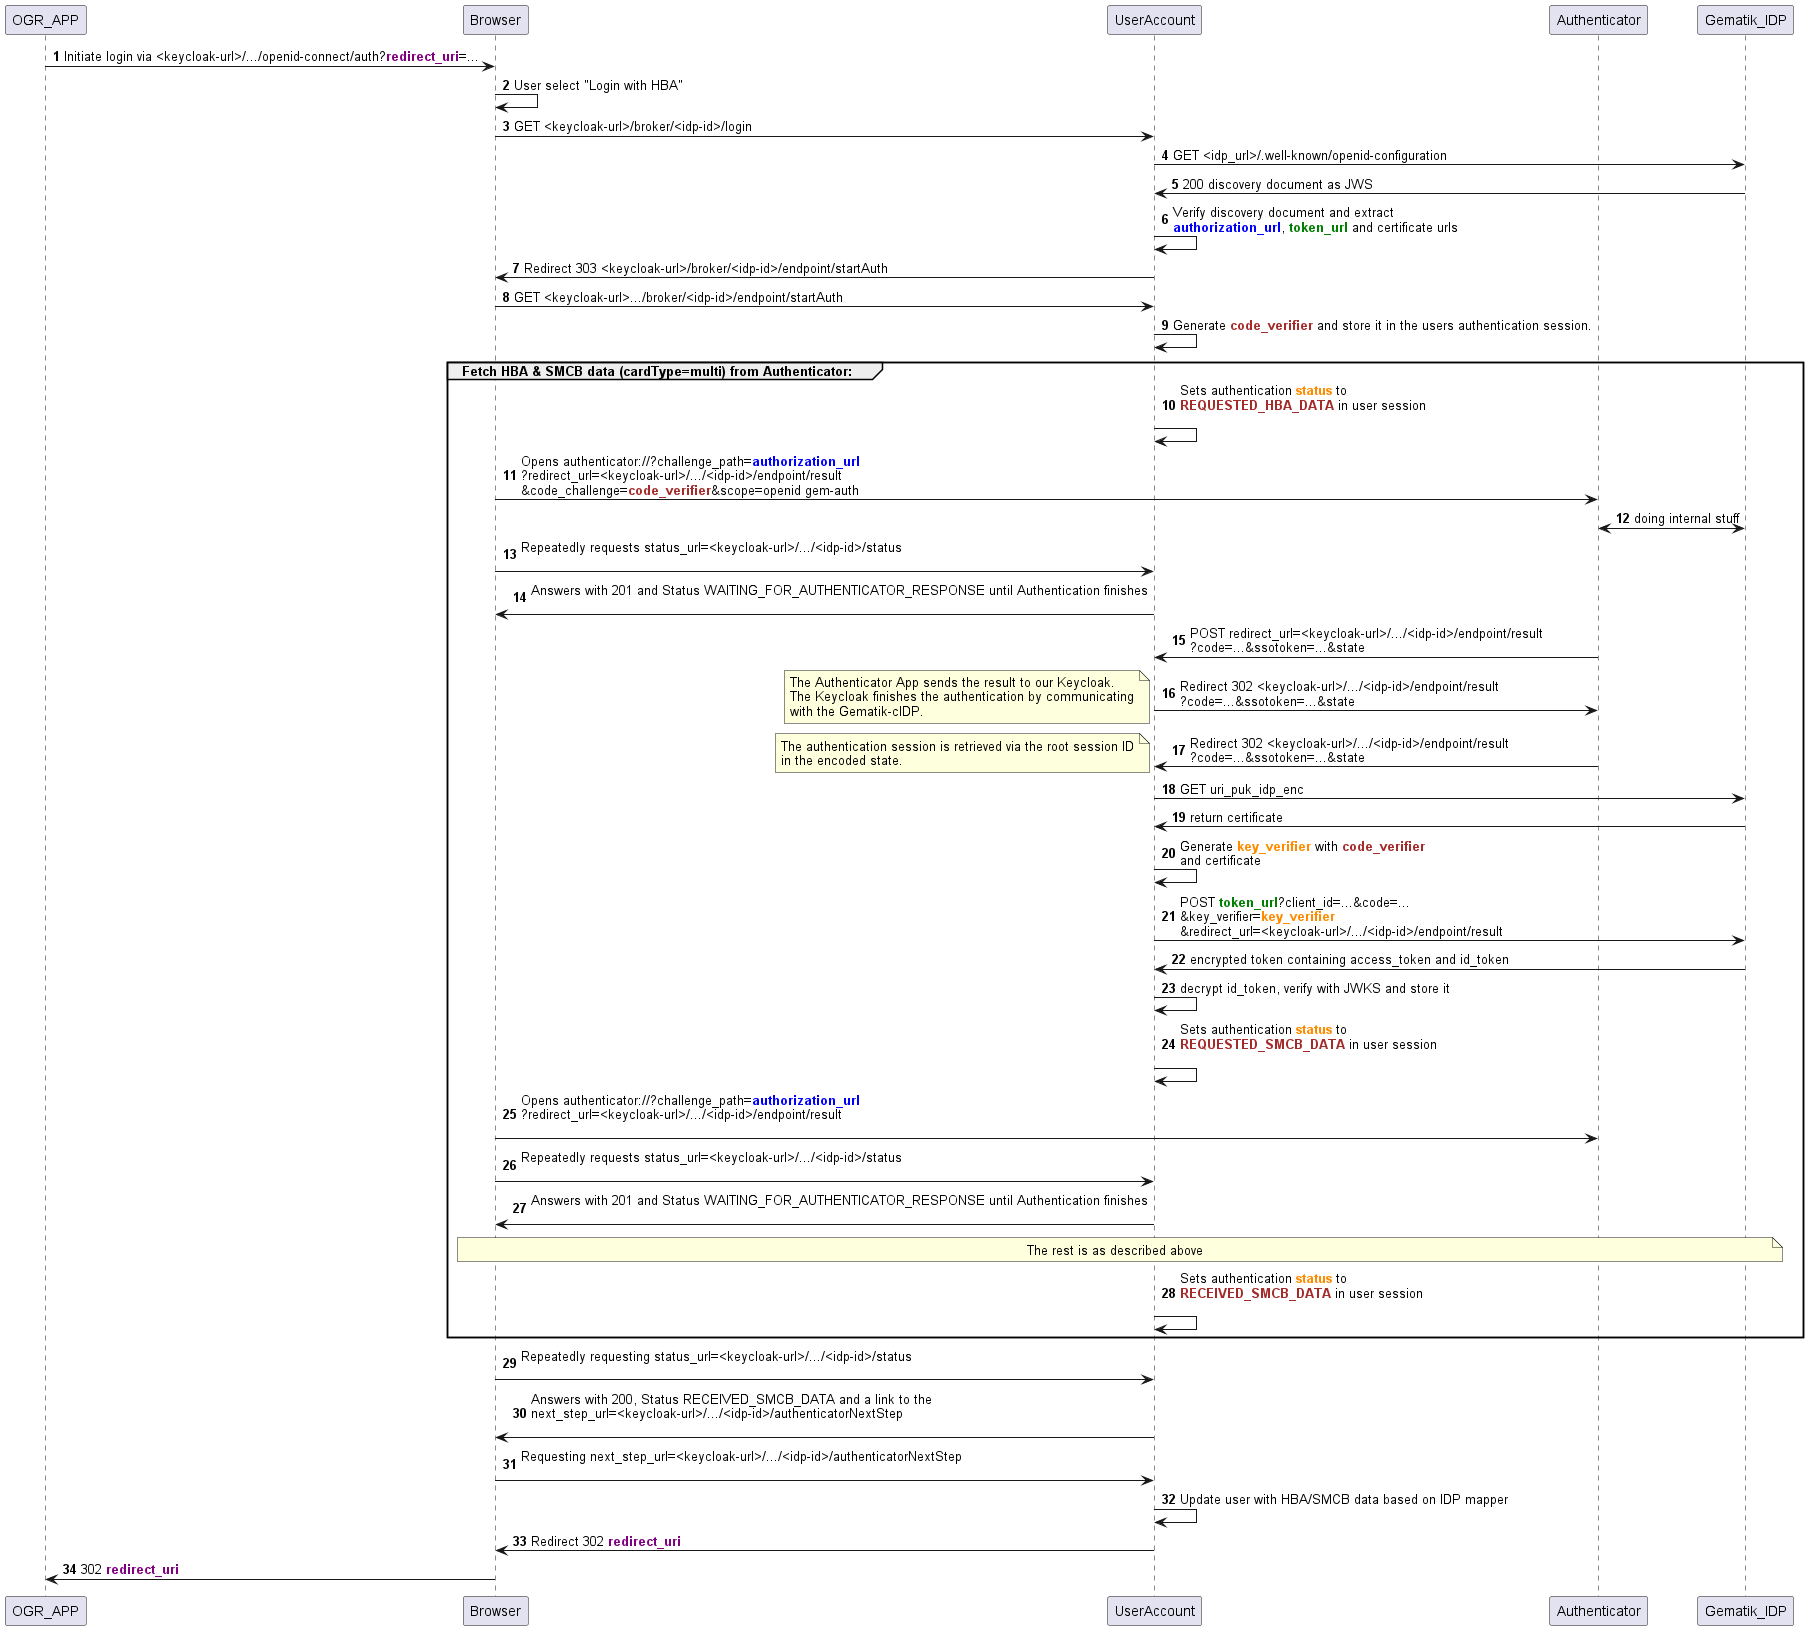

The diagram above was rendered by PlantUML. Its source (embedded in the PNG):
@startuml ogr

participant OGR_APP order 0
participant Browser order 1
participant UserAccount order 2
participant Authenticator order 3
participant Gematik_IDP order 4

autonumber

OGR_APP -> Browser: Initiate login via <keycloak-url>/.../openid-connect/auth?<font color=purple><b>redirect_uri</font>=...
Browser -> Browser: User select "Login with HBA"
Browser -> UserAccount: GET <keycloak-url>/broker/<idp-id>/login
UserAccount -> Gematik_IDP: GET <idp_url>/.well-known/openid-configuration
Gematik_IDP -> UserAccount: 200 discovery document as JWS
UserAccount -> UserAccount: Verify discovery document and extract\n<font color=blue><b>authorization_url</font>, <font color=green><b>token_url</font> and certificate urls
UserAccount -> Browser: Redirect 303 <keycloak-url>/broker/<idp-id>/endpoint/startAuth
Browser -> UserAccount: GET <keycloak-url>.../broker/<idp-id>/endpoint/startAuth
UserAccount -> UserAccount: Generate <font color=brown><b>code_verifier</font> and store it in the users authentication session.

group Fetch HBA & SMCB data (cardType=<b>multi</b>) from Authenticator:
UserAccount -> UserAccount: Sets authentication <font color=darkorange><b>status</font> to\n<font color=brown><b>REQUESTED_HBA_DATA</font> in user session\n
Browser -> Authenticator: Opens authenticator://?challenge_path=<font color=blue><b>authorization_url</font>\n?redirect_url=<keycloak-url>/.../<idp-id>/endpoint/result\n&code_challenge=<font color=brown><b>code_verifier</font>&scope=openid gem-auth
Authenticator <-> Gematik_IDP: doing internal stuff

Browser -> UserAccount: Repeatedly requests status_url=<keycloak-url>/.../<idp-id>/status\n
UserAccount -> Browser: Answers with 201 and Status WAITING_FOR_AUTHENTICATOR_RESPONSE until Authentication finishes\n

Authenticator -> UserAccount: POST redirect_url=<keycloak-url>/.../<idp-id>/endpoint/result\n?code=...&ssotoken=...&state
UserAccount -> Authenticator: Redirect 302 <keycloak-url>/.../<idp-id>/endpoint/result\n?code=...&ssotoken=...&state
note left
The Authenticator App sends the result to our Keycloak.
The Keycloak finishes the authentication by communicating
with the Gematik-cIDP. 
end note
Authenticator -> UserAccount: Redirect 302 <keycloak-url>/.../<idp-id>/endpoint/result\n?code=...&ssotoken=...&state
note left
The authentication session is retrieved via the root session ID
in the encoded state.
end note
UserAccount -> Gematik_IDP: GET uri_puk_idp_enc
Gematik_IDP -> UserAccount: return certificate
UserAccount -> UserAccount: Generate <font color=darkorange><b>key_verifier</font> with <font color=brown><b>code_verifier</font>\nand certificate
UserAccount -> Gematik_IDP: POST <font color=green><b>token_url</font>?client_id=...&code=...\n&key_verifier=<font color=darkorange><b>key_verifier</font>\n&redirect_url=<keycloak-url>/.../<idp-id>/endpoint/result
Gematik_IDP -> UserAccount: encrypted token containing access_token and id_token
UserAccount -> UserAccount: decrypt id_token, verify with JWKS and store it

UserAccount -> UserAccount: Sets authentication <font color=darkorange><b>status</font> to\n<font color=brown><b>REQUESTED_SMCB_DATA</font> in user session\n
Browser -> Authenticator: Opens authenticator://?challenge_path=<font color=blue><b>authorization_url</font>\n?redirect_url=<keycloak-url>/.../<idp-id>/endpoint/result\n
Browser -> UserAccount: Repeatedly requests status_url=<keycloak-url>/.../<idp-id>/status\n
UserAccount -> Browser: Answers with 201 and Status WAITING_FOR_AUTHENTICATOR_RESPONSE until Authentication finishes\n
note over Browser, Gematik_IDP: The rest is as described above
UserAccount -> UserAccount: Sets authentication <font color=darkorange><b>status</font> to\n<font color=brown><b>RECEIVED_SMCB_DATA</font> in user session\n
end

Browser -> UserAccount: Repeatedly requesting status_url=<keycloak-url>/.../<idp-id>/status\n
UserAccount -> Browser: Answers with 200, Status RECEIVED_SMCB_DATA and a link to the \nnext_step_url=<keycloak-url>/.../<idp-id>/authenticatorNextStep\n
Browser -> UserAccount: Requesting next_step_url=<keycloak-url>/.../<idp-id>/authenticatorNextStep\n
UserAccount -> UserAccount: Update user with HBA/SMCB data based on IDP mapper
UserAccount -> Browser: Redirect 302 <font color=purple><b>redirect_uri</font>
Browser -> OGR_APP: 302 <font color=purple><b>redirect_uri</font>

@enduml